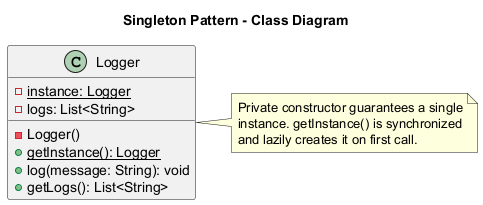

The diagram above was rendered by PlantUML. Its source (embedded in the PNG):
@startuml
title Singleton Pattern - Class Diagram

class Logger {
  -instance: Logger {static}
  -logs: List<String>
  -Logger()
  +{static} getInstance(): Logger
  +log(message: String): void
  +getLogs(): List<String>
}

note right of Logger
  Private constructor guarantees a single
  instance. getInstance() is synchronized
  and lazily creates it on first call.
end note

@enduml